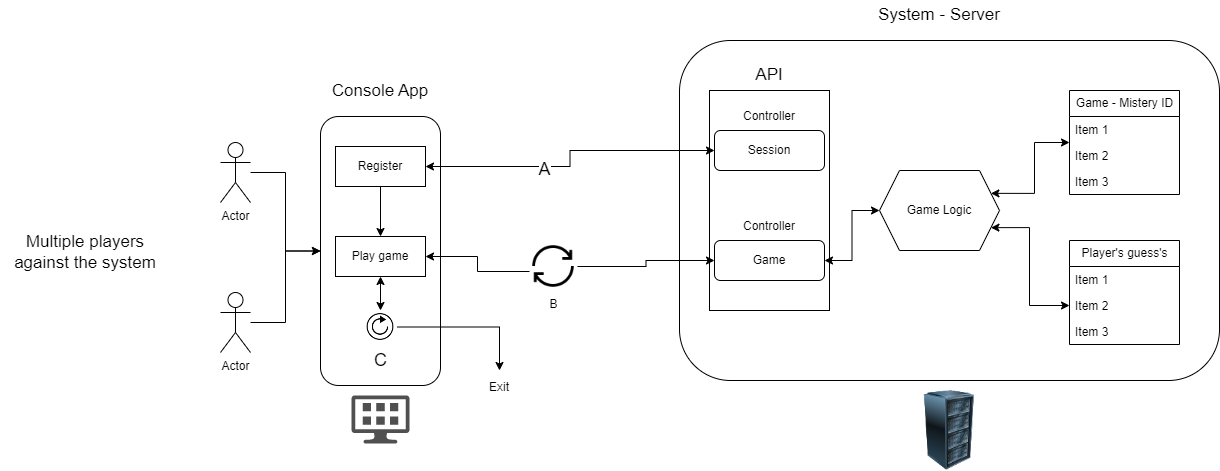

The diagram above was exported from draw.io. Its source (the exported page's mxGraphModel, read from the mxfile embedded in the PNG):
<mxGraphModel dx="2249" dy="754" grid="1" gridSize="10" guides="1" tooltips="1" connect="1" arrows="1" fold="1" page="1" pageScale="1" pageWidth="827" pageHeight="1169" math="0" shadow="0">
  <root>
    <mxCell id="0" />
    <mxCell id="1" parent="0" />
    <mxCell id="miB9NHSXOOr4gihJt7tf-36" style="edgeStyle=orthogonalEdgeStyle;rounded=0;orthogonalLoop=1;jettySize=auto;html=1;entryX=0;entryY=0.5;entryDx=0;entryDy=0;startArrow=none;startFill=0;" edge="1" parent="1" source="miB9NHSXOOr4gihJt7tf-1" target="miB9NHSXOOr4gihJt7tf-5">
      <mxGeometry relative="1" as="geometry" />
    </mxCell>
    <mxCell id="miB9NHSXOOr4gihJt7tf-1" value="Actor" style="shape=umlActor;verticalLabelPosition=bottom;verticalAlign=top;html=1;outlineConnect=0;" vertex="1" parent="1">
      <mxGeometry x="161" y="242" width="30" height="60" as="geometry" />
    </mxCell>
    <mxCell id="miB9NHSXOOr4gihJt7tf-35" style="edgeStyle=orthogonalEdgeStyle;rounded=0;orthogonalLoop=1;jettySize=auto;html=1;entryX=0;entryY=0.5;entryDx=0;entryDy=0;startArrow=none;startFill=0;" edge="1" parent="1" source="miB9NHSXOOr4gihJt7tf-2" target="miB9NHSXOOr4gihJt7tf-5">
      <mxGeometry relative="1" as="geometry" />
    </mxCell>
    <mxCell id="miB9NHSXOOr4gihJt7tf-2" value="Actor" style="shape=umlActor;verticalLabelPosition=bottom;verticalAlign=top;html=1;outlineConnect=0;" vertex="1" parent="1">
      <mxGeometry x="161" y="392" width="30" height="60" as="geometry" />
    </mxCell>
    <mxCell id="miB9NHSXOOr4gihJt7tf-5" value="" style="rounded=1;whiteSpace=wrap;html=1;" vertex="1" parent="1">
      <mxGeometry x="261" y="216" width="120" height="269" as="geometry" />
    </mxCell>
    <mxCell id="miB9NHSXOOr4gihJt7tf-6" value="" style="rounded=1;whiteSpace=wrap;html=1;" vertex="1" parent="1">
      <mxGeometry x="620" y="140" width="540" height="340" as="geometry" />
    </mxCell>
    <mxCell id="miB9NHSXOOr4gihJt7tf-7" value="" style="image;html=1;image=img/lib/clip_art/computers/Server_Rack_128x128.png" vertex="1" parent="1">
      <mxGeometry x="850" y="490" width="80" height="80" as="geometry" />
    </mxCell>
    <mxCell id="miB9NHSXOOr4gihJt7tf-30" style="edgeStyle=orthogonalEdgeStyle;rounded=0;orthogonalLoop=1;jettySize=auto;html=1;exitX=1;exitY=0.25;exitDx=0;exitDy=0;startArrow=classic;startFill=1;" edge="1" parent="1" source="miB9NHSXOOr4gihJt7tf-9" target="miB9NHSXOOr4gihJt7tf-10">
      <mxGeometry relative="1" as="geometry" />
    </mxCell>
    <mxCell id="miB9NHSXOOr4gihJt7tf-31" style="edgeStyle=orthogonalEdgeStyle;rounded=0;orthogonalLoop=1;jettySize=auto;html=1;exitX=1;exitY=0.75;exitDx=0;exitDy=0;entryX=0;entryY=0.5;entryDx=0;entryDy=0;startArrow=classic;startFill=1;" edge="1" parent="1" source="miB9NHSXOOr4gihJt7tf-9" target="miB9NHSXOOr4gihJt7tf-16">
      <mxGeometry relative="1" as="geometry">
        <Array as="points">
          <mxPoint x="970" y="327" />
          <mxPoint x="970" y="405" />
        </Array>
      </mxGeometry>
    </mxCell>
    <mxCell id="miB9NHSXOOr4gihJt7tf-9" value="Game Logic" style="shape=hexagon;perimeter=hexagonPerimeter2;whiteSpace=wrap;html=1;fixedSize=1;" vertex="1" parent="1">
      <mxGeometry x="820" y="270" width="120" height="80" as="geometry" />
    </mxCell>
    <mxCell id="miB9NHSXOOr4gihJt7tf-10" value="Game - Mistery ID" style="swimlane;fontStyle=0;childLayout=stackLayout;horizontal=1;startSize=26;fillColor=none;horizontalStack=0;resizeParent=1;resizeParentMax=0;resizeLast=0;collapsible=1;marginBottom=0;html=1;" vertex="1" parent="1">
      <mxGeometry x="1010" y="190" width="110" height="104" as="geometry" />
    </mxCell>
    <mxCell id="miB9NHSXOOr4gihJt7tf-11" value="Item 1" style="text;strokeColor=none;fillColor=none;align=left;verticalAlign=top;spacingLeft=4;spacingRight=4;overflow=hidden;rotatable=0;points=[[0,0.5],[1,0.5]];portConstraint=eastwest;whiteSpace=wrap;html=1;" vertex="1" parent="miB9NHSXOOr4gihJt7tf-10">
      <mxGeometry y="26" width="110" height="26" as="geometry" />
    </mxCell>
    <mxCell id="miB9NHSXOOr4gihJt7tf-12" value="Item 2" style="text;strokeColor=none;fillColor=none;align=left;verticalAlign=top;spacingLeft=4;spacingRight=4;overflow=hidden;rotatable=0;points=[[0,0.5],[1,0.5]];portConstraint=eastwest;whiteSpace=wrap;html=1;" vertex="1" parent="miB9NHSXOOr4gihJt7tf-10">
      <mxGeometry y="52" width="110" height="26" as="geometry" />
    </mxCell>
    <mxCell id="miB9NHSXOOr4gihJt7tf-13" value="Item 3" style="text;strokeColor=none;fillColor=none;align=left;verticalAlign=top;spacingLeft=4;spacingRight=4;overflow=hidden;rotatable=0;points=[[0,0.5],[1,0.5]];portConstraint=eastwest;whiteSpace=wrap;html=1;" vertex="1" parent="miB9NHSXOOr4gihJt7tf-10">
      <mxGeometry y="78" width="110" height="26" as="geometry" />
    </mxCell>
    <mxCell id="miB9NHSXOOr4gihJt7tf-14" value="Player's guess's" style="swimlane;fontStyle=0;childLayout=stackLayout;horizontal=1;startSize=26;fillColor=none;horizontalStack=0;resizeParent=1;resizeParentMax=0;resizeLast=0;collapsible=1;marginBottom=0;html=1;" vertex="1" parent="1">
      <mxGeometry x="1010" y="340" width="110" height="104" as="geometry" />
    </mxCell>
    <mxCell id="miB9NHSXOOr4gihJt7tf-15" value="Item 1" style="text;strokeColor=none;fillColor=none;align=left;verticalAlign=top;spacingLeft=4;spacingRight=4;overflow=hidden;rotatable=0;points=[[0,0.5],[1,0.5]];portConstraint=eastwest;whiteSpace=wrap;html=1;" vertex="1" parent="miB9NHSXOOr4gihJt7tf-14">
      <mxGeometry y="26" width="110" height="26" as="geometry" />
    </mxCell>
    <mxCell id="miB9NHSXOOr4gihJt7tf-16" value="Item 2" style="text;strokeColor=none;fillColor=none;align=left;verticalAlign=top;spacingLeft=4;spacingRight=4;overflow=hidden;rotatable=0;points=[[0,0.5],[1,0.5]];portConstraint=eastwest;whiteSpace=wrap;html=1;" vertex="1" parent="miB9NHSXOOr4gihJt7tf-14">
      <mxGeometry y="52" width="110" height="26" as="geometry" />
    </mxCell>
    <mxCell id="miB9NHSXOOr4gihJt7tf-17" value="Item 3" style="text;strokeColor=none;fillColor=none;align=left;verticalAlign=top;spacingLeft=4;spacingRight=4;overflow=hidden;rotatable=0;points=[[0,0.5],[1,0.5]];portConstraint=eastwest;whiteSpace=wrap;html=1;" vertex="1" parent="miB9NHSXOOr4gihJt7tf-14">
      <mxGeometry y="78" width="110" height="26" as="geometry" />
    </mxCell>
    <mxCell id="miB9NHSXOOr4gihJt7tf-19" value="" style="sketch=0;pointerEvents=1;shadow=0;dashed=0;html=1;strokeColor=none;fillColor=#505050;labelPosition=center;verticalLabelPosition=bottom;verticalAlign=top;outlineConnect=0;align=center;shape=mxgraph.office.devices.management_console;" vertex="1" parent="1">
      <mxGeometry x="292" y="495" width="58" height="48" as="geometry" />
    </mxCell>
    <mxCell id="miB9NHSXOOr4gihJt7tf-21" value="" style="rounded=0;whiteSpace=wrap;html=1;" vertex="1" parent="1">
      <mxGeometry x="650" y="190" width="120" height="220" as="geometry" />
    </mxCell>
    <mxCell id="miB9NHSXOOr4gihJt7tf-25" value="Session" style="rounded=1;whiteSpace=wrap;html=1;" vertex="1" parent="1">
      <mxGeometry x="655" y="230" width="110" height="40" as="geometry" />
    </mxCell>
    <mxCell id="miB9NHSXOOr4gihJt7tf-29" style="edgeStyle=orthogonalEdgeStyle;rounded=0;orthogonalLoop=1;jettySize=auto;html=1;exitX=1;exitY=0.5;exitDx=0;exitDy=0;entryX=0;entryY=0.5;entryDx=0;entryDy=0;startArrow=classic;startFill=1;" edge="1" parent="1" source="miB9NHSXOOr4gihJt7tf-26" target="miB9NHSXOOr4gihJt7tf-9">
      <mxGeometry relative="1" as="geometry" />
    </mxCell>
    <mxCell id="miB9NHSXOOr4gihJt7tf-26" value="Game" style="rounded=1;whiteSpace=wrap;html=1;" vertex="1" parent="1">
      <mxGeometry x="655" y="340" width="110" height="40" as="geometry" />
    </mxCell>
    <mxCell id="miB9NHSXOOr4gihJt7tf-27" style="edgeStyle=orthogonalEdgeStyle;rounded=0;orthogonalLoop=1;jettySize=auto;html=1;exitX=1;exitY=0.5;exitDx=0;exitDy=0;entryX=0;entryY=0.5;entryDx=0;entryDy=0;startArrow=classic;startFill=1;" edge="1" parent="1" source="miB9NHSXOOr4gihJt7tf-32" target="miB9NHSXOOr4gihJt7tf-25">
      <mxGeometry relative="1" as="geometry" />
    </mxCell>
    <mxCell id="miB9NHSXOOr4gihJt7tf-46" value="A" style="edgeLabel;html=1;align=center;verticalAlign=middle;resizable=0;points=[];fontSize=18;" vertex="1" connectable="0" parent="miB9NHSXOOr4gihJt7tf-27">
      <mxGeometry x="-0.2288" y="-2" relative="1" as="geometry">
        <mxPoint as="offset" />
      </mxGeometry>
    </mxCell>
    <mxCell id="miB9NHSXOOr4gihJt7tf-34" style="edgeStyle=orthogonalEdgeStyle;rounded=0;orthogonalLoop=1;jettySize=auto;html=1;exitX=0.5;exitY=1;exitDx=0;exitDy=0;entryX=0.5;entryY=0;entryDx=0;entryDy=0;startArrow=none;startFill=0;" edge="1" parent="1" source="miB9NHSXOOr4gihJt7tf-32" target="miB9NHSXOOr4gihJt7tf-33">
      <mxGeometry relative="1" as="geometry" />
    </mxCell>
    <mxCell id="miB9NHSXOOr4gihJt7tf-32" value="Register" style="rounded=0;whiteSpace=wrap;html=1;" vertex="1" parent="1">
      <mxGeometry x="276" y="246" width="90" height="40" as="geometry" />
    </mxCell>
    <mxCell id="miB9NHSXOOr4gihJt7tf-37" style="edgeStyle=orthogonalEdgeStyle;rounded=0;orthogonalLoop=1;jettySize=auto;html=1;exitX=1;exitY=0.5;exitDx=0;exitDy=0;entryX=0;entryY=0.5;entryDx=0;entryDy=0;startArrow=none;startFill=1;" edge="1" parent="1" source="miB9NHSXOOr4gihJt7tf-53" target="miB9NHSXOOr4gihJt7tf-26">
      <mxGeometry relative="1" as="geometry" />
    </mxCell>
    <mxCell id="miB9NHSXOOr4gihJt7tf-48" style="edgeStyle=orthogonalEdgeStyle;rounded=0;orthogonalLoop=1;jettySize=auto;html=1;exitX=0.5;exitY=1;exitDx=0;exitDy=0;entryX=0.5;entryY=0;entryDx=0;entryDy=0;fontSize=18;startArrow=classic;startFill=1;" edge="1" parent="1" source="miB9NHSXOOr4gihJt7tf-33" target="miB9NHSXOOr4gihJt7tf-47">
      <mxGeometry relative="1" as="geometry" />
    </mxCell>
    <mxCell id="miB9NHSXOOr4gihJt7tf-33" value="Play game" style="rounded=0;whiteSpace=wrap;html=1;" vertex="1" parent="1">
      <mxGeometry x="276" y="336" width="90" height="40" as="geometry" />
    </mxCell>
    <mxCell id="miB9NHSXOOr4gihJt7tf-38" value="&lt;font style=&quot;font-size: 17px;&quot;&gt;API&lt;/font&gt;" style="text;html=1;strokeColor=none;fillColor=none;align=center;verticalAlign=middle;whiteSpace=wrap;rounded=0;" vertex="1" parent="1">
      <mxGeometry x="680" y="160" width="60" height="30" as="geometry" />
    </mxCell>
    <mxCell id="miB9NHSXOOr4gihJt7tf-39" value="&lt;font style=&quot;font-size: 17px;&quot;&gt;System - Server&lt;/font&gt;" style="text;html=1;strokeColor=none;fillColor=none;align=center;verticalAlign=middle;whiteSpace=wrap;rounded=0;" vertex="1" parent="1">
      <mxGeometry x="800" y="100" width="160" height="30" as="geometry" />
    </mxCell>
    <mxCell id="miB9NHSXOOr4gihJt7tf-40" value="&lt;font style=&quot;font-size: 17px;&quot;&gt;Console App&lt;/font&gt;" style="text;html=1;strokeColor=none;fillColor=none;align=center;verticalAlign=middle;whiteSpace=wrap;rounded=0;" vertex="1" parent="1">
      <mxGeometry x="241" y="176" width="160" height="30" as="geometry" />
    </mxCell>
    <mxCell id="miB9NHSXOOr4gihJt7tf-41" value="Multiple players against the system" style="text;html=1;strokeColor=none;fillColor=none;align=center;verticalAlign=middle;whiteSpace=wrap;rounded=0;fontSize=17;" vertex="1" parent="1">
      <mxGeometry x="-59" y="337" width="170" height="30" as="geometry" />
    </mxCell>
    <mxCell id="miB9NHSXOOr4gihJt7tf-42" value="&lt;font style=&quot;font-size: 12px;&quot;&gt;Controller&lt;/font&gt;" style="text;html=1;strokeColor=none;fillColor=none;align=center;verticalAlign=middle;whiteSpace=wrap;rounded=0;fontSize=17;" vertex="1" parent="1">
      <mxGeometry x="680" y="200" width="60" height="30" as="geometry" />
    </mxCell>
    <mxCell id="miB9NHSXOOr4gihJt7tf-43" value="&lt;font style=&quot;font-size: 12px;&quot;&gt;Controller&lt;/font&gt;" style="text;html=1;strokeColor=none;fillColor=none;align=center;verticalAlign=middle;whiteSpace=wrap;rounded=0;fontSize=17;" vertex="1" parent="1">
      <mxGeometry x="680" y="310" width="60" height="30" as="geometry" />
    </mxCell>
    <mxCell id="miB9NHSXOOr4gihJt7tf-56" style="edgeStyle=orthogonalEdgeStyle;rounded=0;orthogonalLoop=1;jettySize=auto;html=1;exitX=1;exitY=0.5;exitDx=0;exitDy=0;fontSize=12;startArrow=none;startFill=0;" edge="1" parent="1" source="miB9NHSXOOr4gihJt7tf-47" target="miB9NHSXOOr4gihJt7tf-51">
      <mxGeometry relative="1" as="geometry" />
    </mxCell>
    <mxCell id="miB9NHSXOOr4gihJt7tf-47" value="C" style="shape=image;html=1;verticalAlign=top;verticalLabelPosition=bottom;labelBackgroundColor=#ffffff;imageAspect=0;aspect=fixed;image=https://cdn4.iconfinder.com/data/icons/ionicons/512/icon-ios7-refresh-outline-128.png;fontSize=18;" vertex="1" parent="1">
      <mxGeometry x="304.5" y="410" width="33" height="33" as="geometry" />
    </mxCell>
    <mxCell id="miB9NHSXOOr4gihJt7tf-51" value="&lt;font style=&quot;font-size: 12px;&quot;&gt;Exit&lt;/font&gt;" style="text;html=1;strokeColor=none;fillColor=none;align=center;verticalAlign=middle;whiteSpace=wrap;rounded=0;fontSize=18;" vertex="1" parent="1">
      <mxGeometry x="410" y="470" width="60" height="30" as="geometry" />
    </mxCell>
    <mxCell id="miB9NHSXOOr4gihJt7tf-53" value="B" style="shape=image;html=1;verticalAlign=top;verticalLabelPosition=bottom;labelBackgroundColor=#ffffff;imageAspect=0;aspect=fixed;image=https://cdn3.iconfinder.com/data/icons/arrows-set-12/512/reset-128.png;fontSize=12;" vertex="1" parent="1">
      <mxGeometry x="470" y="342" width="48" height="48" as="geometry" />
    </mxCell>
    <mxCell id="miB9NHSXOOr4gihJt7tf-54" value="" style="edgeStyle=orthogonalEdgeStyle;rounded=0;orthogonalLoop=1;jettySize=auto;html=1;exitX=1;exitY=0.5;exitDx=0;exitDy=0;entryX=0;entryY=0.5;entryDx=0;entryDy=0;startArrow=classic;startFill=1;endArrow=none;" edge="1" parent="1" source="miB9NHSXOOr4gihJt7tf-33">
      <mxGeometry relative="1" as="geometry">
        <mxPoint x="366" y="356" as="sourcePoint" />
        <mxPoint x="470" y="371" as="targetPoint" />
      </mxGeometry>
    </mxCell>
  </root>
</mxGraphModel>